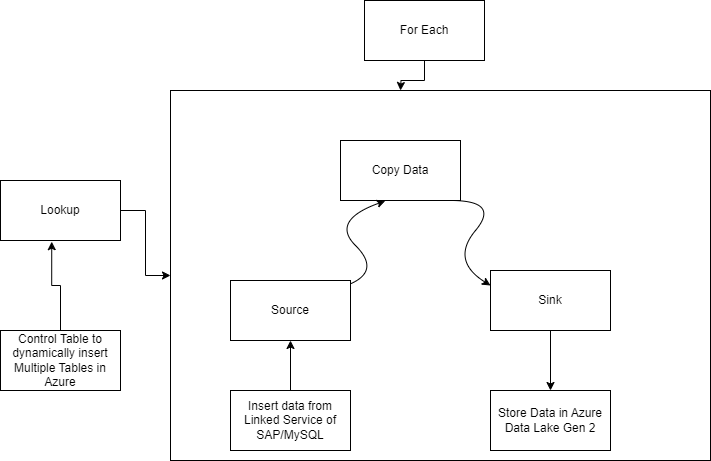

The diagram above was exported from draw.io. Its source (the exported page's mxGraphModel, read from the mxfile embedded in the PNG):
<mxGraphModel dx="1050" dy="542" grid="1" gridSize="10" guides="1" tooltips="1" connect="1" arrows="1" fold="1" page="1" pageScale="1" pageWidth="827" pageHeight="1169" math="0" shadow="0">
  <root>
    <mxCell id="0" />
    <mxCell id="1" parent="0" />
    <mxCell id="isAxINWrJV-r8I1kj-xG-19" value="" style="rounded=0;whiteSpace=wrap;html=1;" parent="1" vertex="1">
      <mxGeometry x="220" y="110" width="540" height="370" as="geometry" />
    </mxCell>
    <mxCell id="isAxINWrJV-r8I1kj-xG-3" style="edgeStyle=orthogonalEdgeStyle;rounded=0;orthogonalLoop=1;jettySize=auto;html=1;entryX=0.427;entryY=1.02;entryDx=0;entryDy=0;entryPerimeter=0;" parent="1" source="isAxINWrJV-r8I1kj-xG-1" target="isAxINWrJV-r8I1kj-xG-2" edge="1">
      <mxGeometry relative="1" as="geometry" />
    </mxCell>
    <mxCell id="isAxINWrJV-r8I1kj-xG-1" value="Control Table to dynamically insert Multiple Tables in Azure" style="rounded=0;whiteSpace=wrap;html=1;" parent="1" vertex="1">
      <mxGeometry x="50" y="350" width="120" height="60" as="geometry" />
    </mxCell>
    <mxCell id="isAxINWrJV-r8I1kj-xG-21" value="" style="edgeStyle=orthogonalEdgeStyle;rounded=0;orthogonalLoop=1;jettySize=auto;html=1;" parent="1" source="isAxINWrJV-r8I1kj-xG-2" target="isAxINWrJV-r8I1kj-xG-19" edge="1">
      <mxGeometry relative="1" as="geometry" />
    </mxCell>
    <mxCell id="isAxINWrJV-r8I1kj-xG-2" value="Lookup" style="rounded=0;whiteSpace=wrap;html=1;" parent="1" vertex="1">
      <mxGeometry x="50" y="200" width="120" height="60" as="geometry" />
    </mxCell>
    <mxCell id="isAxINWrJV-r8I1kj-xG-20" value="" style="edgeStyle=orthogonalEdgeStyle;rounded=0;orthogonalLoop=1;jettySize=auto;html=1;" parent="1" source="isAxINWrJV-r8I1kj-xG-4" edge="1">
      <mxGeometry relative="1" as="geometry">
        <mxPoint x="450" y="110" as="targetPoint" />
      </mxGeometry>
    </mxCell>
    <mxCell id="isAxINWrJV-r8I1kj-xG-4" value="For Each" style="rounded=0;whiteSpace=wrap;html=1;" parent="1" vertex="1">
      <mxGeometry x="414" y="20" width="120" height="60" as="geometry" />
    </mxCell>
    <mxCell id="isAxINWrJV-r8I1kj-xG-5" value="Copy Data" style="rounded=0;whiteSpace=wrap;html=1;" parent="1" vertex="1">
      <mxGeometry x="390" y="160" width="120" height="60" as="geometry" />
    </mxCell>
    <mxCell id="isAxINWrJV-r8I1kj-xG-6" value="Source" style="rounded=0;whiteSpace=wrap;html=1;" parent="1" vertex="1">
      <mxGeometry x="280" y="300" width="120" height="60" as="geometry" />
    </mxCell>
    <mxCell id="isAxINWrJV-r8I1kj-xG-18" value="" style="edgeStyle=orthogonalEdgeStyle;rounded=0;orthogonalLoop=1;jettySize=auto;html=1;" parent="1" source="isAxINWrJV-r8I1kj-xG-8" target="isAxINWrJV-r8I1kj-xG-15" edge="1">
      <mxGeometry relative="1" as="geometry" />
    </mxCell>
    <mxCell id="isAxINWrJV-r8I1kj-xG-8" value="Sink" style="rounded=0;whiteSpace=wrap;html=1;" parent="1" vertex="1">
      <mxGeometry x="540" y="290" width="120" height="60" as="geometry" />
    </mxCell>
    <mxCell id="isAxINWrJV-r8I1kj-xG-9" value="" style="curved=1;endArrow=classic;html=1;rounded=0;entryX=0.373;entryY=1.007;entryDx=0;entryDy=0;entryPerimeter=0;" parent="1" source="isAxINWrJV-r8I1kj-xG-6" target="isAxINWrJV-r8I1kj-xG-5" edge="1">
      <mxGeometry width="50" height="50" relative="1" as="geometry">
        <mxPoint x="380" y="290" as="sourcePoint" />
        <mxPoint x="430" y="240" as="targetPoint" />
        <Array as="points">
          <mxPoint x="430" y="290" />
          <mxPoint x="380" y="240" />
        </Array>
      </mxGeometry>
    </mxCell>
    <mxCell id="isAxINWrJV-r8I1kj-xG-14" value="" style="curved=1;endArrow=classic;html=1;rounded=0;entryX=0;entryY=0.25;entryDx=0;entryDy=0;" parent="1" target="isAxINWrJV-r8I1kj-xG-8" edge="1">
      <mxGeometry width="50" height="50" relative="1" as="geometry">
        <mxPoint x="500" y="220" as="sourcePoint" />
        <mxPoint x="550" y="270" as="targetPoint" />
        <Array as="points">
          <mxPoint x="550" y="220" />
          <mxPoint x="500" y="280" />
        </Array>
      </mxGeometry>
    </mxCell>
    <mxCell id="isAxINWrJV-r8I1kj-xG-15" value="Store Data in Azure Data Lake Gen 2" style="rounded=0;whiteSpace=wrap;html=1;" parent="1" vertex="1">
      <mxGeometry x="540" y="410" width="120" height="60" as="geometry" />
    </mxCell>
    <mxCell id="isAxINWrJV-r8I1kj-xG-17" value="" style="edgeStyle=orthogonalEdgeStyle;rounded=0;orthogonalLoop=1;jettySize=auto;html=1;" parent="1" source="isAxINWrJV-r8I1kj-xG-16" target="isAxINWrJV-r8I1kj-xG-6" edge="1">
      <mxGeometry relative="1" as="geometry" />
    </mxCell>
    <mxCell id="isAxINWrJV-r8I1kj-xG-16" value="Insert data from Linked Service of SAP/MySQL" style="rounded=0;whiteSpace=wrap;html=1;" parent="1" vertex="1">
      <mxGeometry x="280" y="410" width="120" height="60" as="geometry" />
    </mxCell>
  </root>
</mxGraphModel>